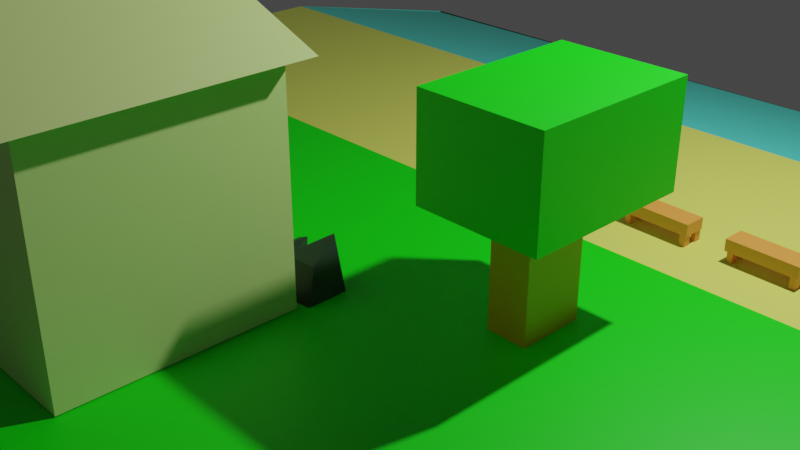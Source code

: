 # Source: Beach.blend  (saved by Blender 3.6.11; exported with 4.5.12 LTS)
import bpy
from mathutils import Matrix  # noqa: F401  (used for matrix-valued properties, if any)

bpy.ops.wm.read_factory_settings(use_empty=True)
scene = bpy.context.scene
scene.name = 'Scene'

# ---- collections
col_collection = bpy.data.collections.new('Collection'); scene.collection.children.link(col_collection)

# ---- materials (node trees are filled in below, after node groups)
mat_material_001 = bpy.data.materials.new('Material.001')
mat_material_001.use_transparent_shadow = False
mat_material_007 = bpy.data.materials.new('Material.007')
mat_material_007.use_transparent_shadow = False
mat_pasto = bpy.data.materials.new('Pasto')
mat_pasto.use_transparent_shadow = False
mat_material_004 = bpy.data.materials.new('Material.004')
mat_material_004.use_transparent_shadow = False
mat_material_005 = bpy.data.materials.new('Material.005')
mat_material_005.use_transparent_shadow = False
mat_material_006 = bpy.data.materials.new('Material.006')
mat_material_006.use_transparent_shadow = False
mat_material_009 = bpy.data.materials.new('Material.009')
mat_material_009.use_transparent_shadow = False
mat_material_023 = bpy.data.materials.new('Material.023')
mat_material_023.use_transparent_shadow = False
mat_material_024 = bpy.data.materials.new('Material.024')
mat_material_024.use_transparent_shadow = False
mat_material_025 = bpy.data.materials.new('Material.025')
mat_material_025.use_transparent_shadow = False
mat_material_026 = bpy.data.materials.new('Material.026')
mat_material_026.use_transparent_shadow = False
mat_material_027 = bpy.data.materials.new('Material.027')
mat_material_027.use_transparent_shadow = False
mat_material_028 = bpy.data.materials.new('Material.028')
mat_material_028.use_transparent_shadow = False
mat_material_029 = bpy.data.materials.new('Material.029')
mat_material_029.use_transparent_shadow = False
mat_material_030 = bpy.data.materials.new('Material.030')
mat_material_030.use_transparent_shadow = False
mat_material = bpy.data.materials.new('Material')
mat_material.use_transparent_shadow = False
mat_material_003 = bpy.data.materials.new('Material.003')
mat_material_003.use_transparent_shadow = False
mat_material_060 = bpy.data.materials.new('Material.060')
mat_material_060.use_transparent_shadow = False
mat_material_061 = bpy.data.materials.new('Material.061')
mat_material_061.use_transparent_shadow = False
mat_material_062 = bpy.data.materials.new('Material.062')
mat_material_062.use_transparent_shadow = False
mat_material_063 = bpy.data.materials.new('Material.063')
mat_material_063.use_transparent_shadow = False

# ---- material node trees
mat_material_001.use_nodes = True; mat_material_001.node_tree.nodes.clear()
_N = mat_material_001.node_tree.nodes; _L = mat_material_001.node_tree.links
n0 = _N.new('ShaderNodeBsdfPrincipled'); n0.name = 'Principled BSDF'; n0.location = (10, 300)
n0.distribution = 'GGX'
n0.subsurface_method = 'RANDOM_WALK_SKIN'
n0.inputs[0].default_value = (0.0004767, 0.8, 0.0, 1.0)
n0.inputs[3].default_value = 1.45
n0.inputs[27].default_value = (0.0, 0.0, 0.0, 1.0)
n0.inputs[28].default_value = 1.0
n1 = _N.new('ShaderNodeOutputMaterial'); n1.name = 'Material Output'; n1.location = (300, 300)
_L.new(n0.outputs[0], n1.inputs[0])
n1.is_active_output = True
mat_material_007.use_nodes = True; mat_material_007.node_tree.nodes.clear()
_N = mat_material_007.node_tree.nodes; _L = mat_material_007.node_tree.links
n0 = _N.new('ShaderNodeBsdfPrincipled'); n0.name = 'Principled BSDF'; n0.location = (10, 300)
n0.distribution = 'GGX'
n0.subsurface_method = 'RANDOM_WALK_SKIN'
n0.inputs[0].default_value = (0.8, 0.4019, 0.0, 1.0)
n0.inputs[3].default_value = 1.45
n0.inputs[27].default_value = (0.0, 0.0, 0.0, 1.0)
n0.inputs[28].default_value = 1.0
n1 = _N.new('ShaderNodeOutputMaterial'); n1.name = 'Material Output'; n1.location = (300, 300)
_L.new(n0.outputs[0], n1.inputs[0])
n1.is_active_output = True
mat_pasto.use_nodes = True; mat_pasto.node_tree.nodes.clear()
_N = mat_pasto.node_tree.nodes; _L = mat_pasto.node_tree.links
n0 = _N.new('ShaderNodeBsdfPrincipled'); n0.name = 'Principled BSDF'; n0.location = (10, 300)
n0.distribution = 'GGX'
n0.subsurface_method = 'RANDOM_WALK_SKIN'
n0.inputs[0].default_value = (1.0, 0.9261, 0.8697, 1.0)
n0.inputs[3].default_value = 1.45
n0.inputs[27].default_value = (0.0, 0.0, 0.0, 1.0)
n0.inputs[28].default_value = 1.0
n1 = _N.new('ShaderNodeOutputMaterial'); n1.name = 'Material Output'; n1.location = (300, 300)
_L.new(n0.outputs[0], n1.inputs[0])
n1.is_active_output = True
mat_material_004.use_nodes = True; mat_material_004.node_tree.nodes.clear()
_N = mat_material_004.node_tree.nodes; _L = mat_material_004.node_tree.links
n0 = _N.new('ShaderNodeBsdfPrincipled'); n0.name = 'Principled BSDF'; n0.location = (10, 300)
n0.distribution = 'GGX'
n0.subsurface_method = 'RANDOM_WALK_SKIN'
n0.inputs[0].default_value = (0.7235, 0.8, 0.1316, 1.0)
n0.inputs[3].default_value = 1.45
n0.inputs[27].default_value = (0.0, 0.0, 0.0, 1.0)
n0.inputs[28].default_value = 1.0
n1 = _N.new('ShaderNodeOutputMaterial'); n1.name = 'Material Output'; n1.location = (300, 300)
_L.new(n0.outputs[0], n1.inputs[0])
n1.is_active_output = True
mat_material_005.use_nodes = True; mat_material_005.node_tree.nodes.clear()
_N = mat_material_005.node_tree.nodes; _L = mat_material_005.node_tree.links
n0 = _N.new('ShaderNodeBsdfPrincipled'); n0.name = 'Principled BSDF'; n0.location = (10, 300)
n0.distribution = 'GGX'
n0.subsurface_method = 'RANDOM_WALK_SKIN'
n0.inputs[0].default_value = (0.09796, 0.8, 0.6683, 1.0)
n0.inputs[3].default_value = 1.45
n0.inputs[27].default_value = (0.0, 0.0, 0.0, 1.0)
n0.inputs[28].default_value = 1.0
n1 = _N.new('ShaderNodeOutputMaterial'); n1.name = 'Material Output'; n1.location = (300, 300)
_L.new(n0.outputs[0], n1.inputs[0])
n1.is_active_output = True
mat_material_006.use_nodes = True; mat_material_006.node_tree.nodes.clear()
_N = mat_material_006.node_tree.nodes; _L = mat_material_006.node_tree.links
n0 = _N.new('ShaderNodeBsdfPrincipled'); n0.name = 'Principled BSDF'; n0.location = (10, 300)
n0.distribution = 'GGX'
n0.subsurface_method = 'RANDOM_WALK_SKIN'
n0.inputs[0].default_value = (0.0, 0.0, 0.0, 1.0)
n0.inputs[3].default_value = 1.45
n0.inputs[27].default_value = (0.0, 0.0, 0.0, 1.0)
n0.inputs[28].default_value = 1.0
n1 = _N.new('ShaderNodeOutputMaterial'); n1.name = 'Material Output'; n1.location = (300, 300)
_L.new(n0.outputs[0], n1.inputs[0])
n1.is_active_output = True
mat_material_009.use_nodes = True; mat_material_009.node_tree.nodes.clear()
_N = mat_material_009.node_tree.nodes; _L = mat_material_009.node_tree.links
n0 = _N.new('ShaderNodeBsdfPrincipled'); n0.name = 'Principled BSDF'; n0.location = (10, 300)
n0.distribution = 'GGX'
n0.subsurface_method = 'RANDOM_WALK_SKIN'
n0.inputs[0].default_value = (0.0, 0.0, 0.0, 1.0)
n0.inputs[3].default_value = 1.45
n0.inputs[27].default_value = (0.0, 0.0, 0.0, 1.0)
n0.inputs[28].default_value = 1.0
n1 = _N.new('ShaderNodeOutputMaterial'); n1.name = 'Material Output'; n1.location = (300, 300)
_L.new(n0.outputs[0], n1.inputs[0])
n1.is_active_output = True
mat_material_023.use_nodes = True; mat_material_023.node_tree.nodes.clear()
_N = mat_material_023.node_tree.nodes; _L = mat_material_023.node_tree.links
n0 = _N.new('ShaderNodeBsdfPrincipled'); n0.name = 'Principled BSDF'; n0.location = (10, 300)
n0.distribution = 'GGX'
n0.subsurface_method = 'RANDOM_WALK_SKIN'
n0.inputs[0].default_value = (0.0, 0.0, 0.0, 1.0)
n0.inputs[3].default_value = 1.45
n0.inputs[27].default_value = (0.0, 0.0, 0.0, 1.0)
n0.inputs[28].default_value = 1.0
n1 = _N.new('ShaderNodeOutputMaterial'); n1.name = 'Material Output'; n1.location = (300, 300)
_L.new(n0.outputs[0], n1.inputs[0])
n1.is_active_output = True
mat_material_024.use_nodes = True; mat_material_024.node_tree.nodes.clear()
_N = mat_material_024.node_tree.nodes; _L = mat_material_024.node_tree.links
n0 = _N.new('ShaderNodeBsdfPrincipled'); n0.name = 'Principled BSDF'; n0.location = (10, 300)
n0.distribution = 'GGX'
n0.subsurface_method = 'RANDOM_WALK_SKIN'
n0.inputs[0].default_value = (0.0, 0.0, 0.0, 1.0)
n0.inputs[3].default_value = 1.45
n0.inputs[27].default_value = (0.0, 0.0, 0.0, 1.0)
n0.inputs[28].default_value = 1.0
n1 = _N.new('ShaderNodeOutputMaterial'); n1.name = 'Material Output'; n1.location = (300, 300)
_L.new(n0.outputs[0], n1.inputs[0])
n1.is_active_output = True
mat_material_025.use_nodes = True; mat_material_025.node_tree.nodes.clear()
_N = mat_material_025.node_tree.nodes; _L = mat_material_025.node_tree.links
n0 = _N.new('ShaderNodeBsdfPrincipled'); n0.name = 'Principled BSDF'; n0.location = (10, 300)
n0.distribution = 'GGX'
n0.subsurface_method = 'RANDOM_WALK_SKIN'
n0.inputs[0].default_value = (0.0, 0.0, 0.0, 1.0)
n0.inputs[3].default_value = 1.45
n0.inputs[27].default_value = (0.0, 0.0, 0.0, 1.0)
n0.inputs[28].default_value = 1.0
n1 = _N.new('ShaderNodeOutputMaterial'); n1.name = 'Material Output'; n1.location = (300, 300)
_L.new(n0.outputs[0], n1.inputs[0])
n1.is_active_output = True
mat_material_026.use_nodes = True; mat_material_026.node_tree.nodes.clear()
_N = mat_material_026.node_tree.nodes; _L = mat_material_026.node_tree.links
n0 = _N.new('ShaderNodeBsdfPrincipled'); n0.name = 'Principled BSDF'; n0.location = (10, 300)
n0.distribution = 'GGX'
n0.subsurface_method = 'RANDOM_WALK_SKIN'
n0.inputs[0].default_value = (0.0, 0.0, 0.0, 1.0)
n0.inputs[3].default_value = 1.45
n0.inputs[27].default_value = (0.0, 0.0, 0.0, 1.0)
n0.inputs[28].default_value = 1.0
n1 = _N.new('ShaderNodeOutputMaterial'); n1.name = 'Material Output'; n1.location = (300, 300)
_L.new(n0.outputs[0], n1.inputs[0])
n1.is_active_output = True
mat_material_027.use_nodes = True; mat_material_027.node_tree.nodes.clear()
_N = mat_material_027.node_tree.nodes; _L = mat_material_027.node_tree.links
n0 = _N.new('ShaderNodeBsdfPrincipled'); n0.name = 'Principled BSDF'; n0.location = (10, 300)
n0.distribution = 'GGX'
n0.subsurface_method = 'RANDOM_WALK_SKIN'
n0.inputs[0].default_value = (0.0, 0.0, 0.0, 1.0)
n0.inputs[3].default_value = 1.45
n0.inputs[27].default_value = (0.0, 0.0, 0.0, 1.0)
n0.inputs[28].default_value = 1.0
n1 = _N.new('ShaderNodeOutputMaterial'); n1.name = 'Material Output'; n1.location = (300, 300)
_L.new(n0.outputs[0], n1.inputs[0])
n1.is_active_output = True
mat_material_028.use_nodes = True; mat_material_028.node_tree.nodes.clear()
_N = mat_material_028.node_tree.nodes; _L = mat_material_028.node_tree.links
n0 = _N.new('ShaderNodeBsdfPrincipled'); n0.name = 'Principled BSDF'; n0.location = (10, 300)
n0.distribution = 'GGX'
n0.subsurface_method = 'RANDOM_WALK_SKIN'
n0.inputs[0].default_value = (0.0, 0.0, 0.0, 1.0)
n0.inputs[3].default_value = 1.45
n0.inputs[27].default_value = (0.0, 0.0, 0.0, 1.0)
n0.inputs[28].default_value = 1.0
n1 = _N.new('ShaderNodeOutputMaterial'); n1.name = 'Material Output'; n1.location = (300, 300)
_L.new(n0.outputs[0], n1.inputs[0])
n1.is_active_output = True
mat_material_029.use_nodes = True; mat_material_029.node_tree.nodes.clear()
_N = mat_material_029.node_tree.nodes; _L = mat_material_029.node_tree.links
n0 = _N.new('ShaderNodeBsdfPrincipled'); n0.name = 'Principled BSDF'; n0.location = (10, 300)
n0.distribution = 'GGX'
n0.subsurface_method = 'RANDOM_WALK_SKIN'
n0.inputs[0].default_value = (0.0, 0.0, 0.0, 1.0)
n0.inputs[3].default_value = 1.45
n0.inputs[27].default_value = (0.0, 0.0, 0.0, 1.0)
n0.inputs[28].default_value = 1.0
n1 = _N.new('ShaderNodeOutputMaterial'); n1.name = 'Material Output'; n1.location = (300, 300)
_L.new(n0.outputs[0], n1.inputs[0])
n1.is_active_output = True
mat_material_030.use_nodes = True; mat_material_030.node_tree.nodes.clear()
_N = mat_material_030.node_tree.nodes; _L = mat_material_030.node_tree.links
n0 = _N.new('ShaderNodeBsdfPrincipled'); n0.name = 'Principled BSDF'; n0.location = (10, 300)
n0.distribution = 'GGX'
n0.subsurface_method = 'RANDOM_WALK_SKIN'
n0.inputs[0].default_value = (0.0, 0.0, 0.0, 1.0)
n0.inputs[3].default_value = 1.45
n0.inputs[27].default_value = (0.0, 0.0, 0.0, 1.0)
n0.inputs[28].default_value = 1.0
n1 = _N.new('ShaderNodeOutputMaterial'); n1.name = 'Material Output'; n1.location = (300, 300)
_L.new(n0.outputs[0], n1.inputs[0])
n1.is_active_output = True
mat_material.use_nodes = True; mat_material.node_tree.nodes.clear()
_N = mat_material.node_tree.nodes; _L = mat_material.node_tree.links
n0 = _N.new('ShaderNodeBsdfPrincipled'); n0.name = 'Principled BSDF'; n0.location = (10, 300)
n0.distribution = 'GGX'
n0.subsurface_method = 'RANDOM_WALK_SKIN'
n0.inputs[0].default_value = (0.8, 0.3052, 0.05571, 1.0)
n0.inputs[3].default_value = 1.45
n0.inputs[27].default_value = (0.0, 0.0, 0.0, 1.0)
n0.inputs[28].default_value = 1.0
n1 = _N.new('ShaderNodeOutputMaterial'); n1.name = 'Material Output'; n1.location = (300, 300)
_L.new(n0.outputs[0], n1.inputs[0])
n1.is_active_output = True
mat_material_003.use_nodes = True; mat_material_003.node_tree.nodes.clear()
_N = mat_material_003.node_tree.nodes; _L = mat_material_003.node_tree.links
n0 = _N.new('ShaderNodeBsdfPrincipled'); n0.name = 'Principled BSDF'; n0.location = (10, 300)
n0.distribution = 'GGX'
n0.subsurface_method = 'RANDOM_WALK_SKIN'
n0.inputs[0].default_value = (0.8, 0.3052, 0.05571, 1.0)
n0.inputs[3].default_value = 1.45
n0.inputs[27].default_value = (0.0, 0.0, 0.0, 1.0)
n0.inputs[28].default_value = 1.0
n1 = _N.new('ShaderNodeOutputMaterial'); n1.name = 'Material Output'; n1.location = (300, 300)
_L.new(n0.outputs[0], n1.inputs[0])
n1.is_active_output = True
mat_material_060.use_nodes = True; mat_material_060.node_tree.nodes.clear()
_N = mat_material_060.node_tree.nodes; _L = mat_material_060.node_tree.links
n0 = _N.new('ShaderNodeBsdfPrincipled'); n0.name = 'Principled BSDF'; n0.location = (10, 300)
n0.distribution = 'GGX'
n0.subsurface_method = 'RANDOM_WALK_SKIN'
n0.inputs[0].default_value = (0.8, 0.3052, 0.05571, 1.0)
n0.inputs[3].default_value = 1.45
n0.inputs[27].default_value = (0.0, 0.0, 0.0, 1.0)
n0.inputs[28].default_value = 1.0
n1 = _N.new('ShaderNodeOutputMaterial'); n1.name = 'Material Output'; n1.location = (300, 300)
_L.new(n0.outputs[0], n1.inputs[0])
n1.is_active_output = True
mat_material_061.use_nodes = True; mat_material_061.node_tree.nodes.clear()
_N = mat_material_061.node_tree.nodes; _L = mat_material_061.node_tree.links
n0 = _N.new('ShaderNodeBsdfPrincipled'); n0.name = 'Principled BSDF'; n0.location = (10, 300)
n0.distribution = 'GGX'
n0.subsurface_method = 'RANDOM_WALK_SKIN'
n0.inputs[0].default_value = (0.5812, 0.8, 0.264, 1.0)
n0.inputs[3].default_value = 1.45
n0.inputs[27].default_value = (0.0, 0.0, 0.0, 1.0)
n0.inputs[28].default_value = 1.0
n1 = _N.new('ShaderNodeOutputMaterial'); n1.name = 'Material Output'; n1.location = (300, 300)
_L.new(n0.outputs[0], n1.inputs[0])
n1.is_active_output = True
mat_material_062.use_nodes = True; mat_material_062.node_tree.nodes.clear()
_N = mat_material_062.node_tree.nodes; _L = mat_material_062.node_tree.links
n0 = _N.new('ShaderNodeBsdfPrincipled'); n0.name = 'Principled BSDF'; n0.location = (10, 300)
n0.distribution = 'GGX'
n0.subsurface_method = 'RANDOM_WALK_SKIN'
n0.inputs[0].default_value = (0.3102, 0.8, 0.542, 1.0)
n0.inputs[3].default_value = 1.45
n0.inputs[27].default_value = (0.0, 0.0, 0.0, 1.0)
n0.inputs[28].default_value = 1.0
n1 = _N.new('ShaderNodeOutputMaterial'); n1.name = 'Material Output'; n1.location = (300, 300)
_L.new(n0.outputs[0], n1.inputs[0])
n1.is_active_output = True
mat_material_063.use_nodes = True; mat_material_063.node_tree.nodes.clear()
_N = mat_material_063.node_tree.nodes; _L = mat_material_063.node_tree.links
n0 = _N.new('ShaderNodeBsdfPrincipled'); n0.name = 'Principled BSDF'; n0.location = (10, 300)
n0.distribution = 'GGX'
n0.subsurface_method = 'RANDOM_WALK_SKIN'
n0.inputs[0].default_value = (0.02699, 0.05219, 0.03311, 1.0)
n0.inputs[3].default_value = 1.45
n0.inputs[27].default_value = (0.0, 0.0, 0.0, 1.0)
n0.inputs[28].default_value = 1.0
n1 = _N.new('ShaderNodeOutputMaterial'); n1.name = 'Material Output'; n1.location = (300, 300)
_L.new(n0.outputs[0], n1.inputs[0])
n1.is_active_output = True

# ---- world
world_world = bpy.data.worlds.new('World'); scene.world = world_world
world_world.use_nodes = True; world_world.node_tree.nodes.clear()
_N = world_world.node_tree.nodes; _L = world_world.node_tree.links
n0 = _N.new('ShaderNodeOutputWorld'); n0.name = 'World Output'; n0.location = (300, 300)
n1 = _N.new('ShaderNodeBackground'); n1.name = 'Background'; n1.location = (10, 300)
n1.inputs[0].default_value = (0.05088, 0.05088, 0.05088, 1.0)
_L.new(n1.outputs[0], n0.inputs[0])
n0.is_active_output = True
world_world.color = (0.05088, 0.05088, 0.05088)
world_world.use_sun_shadow = False
world_world.sun_shadow_jitter_overblur = 0.0

# ---- cameras
cam_camera = bpy.data.cameras.new('Camera')
cam_camera.clip_end = 100.0
cam_camera.ortho_scale = 7.314

# ---- lights
light_light = bpy.data.lights.new('Light', 'POINT')
light_light.transmission_factor = 0.0
light_light.energy = 1000.0
light_light.shadow_soft_size = 0.1
light_light.shadow_maximum_resolution = 0.006
light_light.use_absolute_resolution = True

# ---- meshes
me_cube_002 = bpy.data.meshes.new('Cube.002')
me_cube_002.from_pydata([(-1.0, -1.0, 1.0), (1.0, -1.0, 1.0), (-1.0, -1.0, 0.0), (1.0, -1.0, 0.0), (-1.0, 0.0, 1.0), (1.0, 0.0, 1.0), (1.0, 0.0, 0.0), (-1.0, 0.0, 0.0), (0.5281, -0.2883, 1.0), (0.5281, -0.2883, 2.692), (0.5281, -0.1866, 1.0), (0.5281, -0.1866, 2.692), (0.5982, -0.2883, 1.0), (0.5982, -0.2883, 2.692), (0.5982, -0.1866, 1.0), (0.5982, -0.1866, 2.692), (0.4569, -0.3558, 2.619), (0.4569, -0.3558, 4.028), (0.4569, -0.09521, 2.619), (0.4569, -0.09521, 4.028), (0.6707, -0.3558, 2.619), (0.6707, -0.3558, 4.028), (0.6707, -0.09521, 2.619), (0.6707, -0.09521, 4.028)], [], [(6, 5, 1, 3), (3, 1, 0, 2), (5, 4, 0, 1), (2, 0, 4, 7), (8, 9, 11, 10), (10, 11, 15, 14), (10, 14, 12, 8), (15, 11, 9, 13), (16, 17, 19, 18), (18, 19, 23, 22), (18, 22, 20, 16), (23, 19, 17, 21)])
me_cube_002.polygons.foreach_set('material_index', [0, 0, 0, 0, 1, 1, 0, 0, 0, 0, 0, 0])
_uv = me_cube_002.uv_layers.new(name='UVMap')
_uv.uv.foreach_set('vector', [0.5, 0.625, 0.625, 0.625, 0.625, 0.75, 0.5, 0.75, 0.5, 0.75, 0.625, 0.75, 0.625, 1.0, 0.5, 1.0, 0.625, 0.625, 0.875, 0.625, 0.875, 0.75, 0.625, 0.75, 0.5, 0.0, 0.625, 0.0, 0.625, 0.125, 0.5, 0.125, 0.375, 0.0, 0.625, 0.0, 0.625, 0.25, 0.375, 0.25, 0.375, 0.25, 0.625, 0.25, 0.625, 0.5, 0.375, 0.5, 0.125, 0.5, 0.375, 0.5, 0.375, 0.75, 0.125, 0.75, 0.625, 0.5, 0.875, 0.5, 0.875, 0.75, 0.625, 0.75, 0.375, 0.0, 0.625, 0.0, 0.625, 0.25, 0.375, 0.25, 0.375, 0.25, 0.625, 0.25, 0.625, 0.5, 0.375, 0.5, 0.125, 0.5, 0.375, 0.5, 0.375, 0.75, 0.125, 0.75, 0.625, 0.5, 0.875, 0.5, 0.875, 0.75, 0.625, 0.75])
me_cube_002.materials.append(mat_material_001)
me_cube_002.materials.append(mat_material_007)
me_cube_002.update()
me_cube_003 = bpy.data.meshes.new('Cube.003')
me_cube_003.from_pydata([(-1.0, 0.0, 1.0), (1.0, 0.0, 1.0), (1.0, 0.0, 0.0), (-1.0, 0.0, 0.0), (-1.0, 0.5, 1.0), (-1.0, 0.5, 0.0), (1.0, 0.5, 1.0), (1.0, 0.5, 0.0)], [], [(6, 4, 0, 1), (7, 6, 1, 2), (3, 0, 4, 5)])
me_cube_003.polygons.foreach_set('material_index', [1, 1, 1])
_uv = me_cube_003.uv_layers.new(name='UVMap')
_uv.uv.foreach_set('vector', [0.625, 0.5625, 0.875, 0.5625, 0.875, 0.625, 0.625, 0.625, 0.5, 0.5625, 0.625, 0.5625, 0.625, 0.625, 0.5, 0.625, 0.5, 0.125, 0.625, 0.125, 0.625, 0.1875, 0.5, 0.1875])
me_cube_003.materials.append(mat_pasto)
me_cube_003.materials.append(mat_material_004)
me_cube_003.materials.append(mat_material_005)
me_cube_003.update()
me_cube_004 = bpy.data.meshes.new('Cube.004')
me_cube_004.from_pydata([(-0.9979, 0.9964, -0.01484), (1.002, 1.002, 0.004333), (-1.0, 1.0, 0.0), (1.0, 1.0, 0.0), (-1.0, 0.5, 1.0), (-1.0, 0.5, 0.0), (1.0, 0.5, 1.0), (1.0, 0.5, 0.0)], [], [(5, 4, 0, 2), (3, 1, 6, 7), (1, 0, 4, 6)])
_uv = me_cube_004.uv_layers.new(name='UVMap')
_uv.uv.foreach_set('vector', [0.5, 0.1875, 0.625, 0.1875, 0.625, 0.25, 0.5, 0.25, 0.5, 0.5, 0.625, 0.5, 0.625, 0.5625, 0.5, 0.5625, 0.625, 0.5, 0.875, 0.5, 0.875, 0.5625, 0.625, 0.5625])
me_cube_004.materials.append(mat_material_005)
me_cube_004.update()
me_cube_005 = bpy.data.meshes.new('Cube.005')
me_cube_005.from_pydata([(-1.0, -1.0, -1.0), (-1.0, 1.0, -1.0), (1.002, -1.0, -1.056), (0.9978, 1.0, -0.9442), (-1.0, -1.0, 0.0), (-1.0, 1.0, 0.0), (1.0, 1.0, 0.0), (1.0, -1.0, 0.0), (-1.0, 0.0, -1.0), (1.0, 0.0, -1.0), (1.0, 0.0, 0.0), (-1.0, 0.0, 0.0), (0.9989, 0.5, -0.9721), (-1.0, 0.5, 0.0), (-1.0, 0.5, -1.0), (1.0, 0.5, 0.0)], [], [(8, 9, 2, 0), (2, 7, 4, 0), (9, 10, 7, 2), (1, 5, 6, 3), (14, 13, 5, 1), (0, 4, 11, 8), (12, 15, 10, 9), (14, 12, 9, 8), (1, 3, 12, 14), (3, 6, 15, 12), (8, 11, 13, 14)])
_uv = me_cube_005.uv_layers.new(name='UVMap')
_uv.uv.foreach_set('vector', [0.125, 0.625, 0.375, 0.625, 0.375, 0.75, 0.125, 0.75, 0.375, 0.75, 0.5, 0.75, 0.5, 1.0, 0.375, 1.0, 0.375, 0.625, 0.5, 0.625, 0.5, 0.75, 0.375, 0.75, 0.375, 0.25, 0.5, 0.25, 0.5, 0.5, 0.375, 0.5, 0.375, 0.1875, 0.5, 0.1875, 0.5, 0.25, 0.375, 0.25, 0.375, 0.0, 0.5, 0.0, 0.5, 0.125, 0.375, 0.125, 0.375, 0.5625, 0.5, 0.5625, 0.5, 0.625, 0.375, 0.625, 0.125, 0.5625, 0.375, 0.5625, 0.375, 0.625, 0.125, 0.625, 0.125, 0.5, 0.375, 0.5, 0.375, 0.5625, 0.125, 0.5625, 0.375, 0.5, 0.5, 0.5, 0.5, 0.5625, 0.375, 0.5625, 0.375, 0.125, 0.5, 0.125, 0.5, 0.1875, 0.375, 0.1875])
me_cube_005.materials.append(mat_material_006)
me_cube_005.update()
me_cube_006 = bpy.data.meshes.new('Cube.006')
me_cube_006.from_pydata([(0.5281, -0.2883, 1.0), (0.5281, -0.2883, 2.692), (0.5982, -0.2883, 1.0), (0.5982, -0.2883, 2.692), (0.5982, -0.1866, 1.0), (0.5982, -0.1866, 2.692), (0.4569, -0.3558, 2.619), (0.4569, -0.3558, 4.028), (0.6707, -0.3558, 2.619), (0.6707, -0.3558, 4.028), (0.6707, -0.09521, 2.619), (0.6707, -0.09521, 4.028)], [], [(4, 5, 3, 2), (2, 3, 1, 0), (10, 11, 9, 8), (8, 9, 7, 6)])
me_cube_006.polygons.foreach_set('material_index', [1, 1, 0, 0])
_uv = me_cube_006.uv_layers.new(name='UVMap')
_uv.uv.foreach_set('vector', [0.375, 0.5, 0.625, 0.5, 0.625, 0.75, 0.375, 0.75, 0.375, 0.75, 0.625, 0.75, 0.625, 1.0, 0.375, 1.0, 0.375, 0.5, 0.625, 0.5, 0.625, 0.75, 0.375, 0.75, 0.375, 0.75, 0.625, 0.75, 0.625, 1.0, 0.375, 1.0])
me_cube_006.materials.append(mat_material_001)
me_cube_006.materials.append(mat_material_007)
me_cube_006.update()
me_cube_007 = bpy.data.meshes.new('Cube.007')
me_cube_007.from_pydata([(-1.0, 0.3879, -1.0), (-1.0, 0.3879, 1.0), (-1.0, 1.0, -1.0), (-1.0, 1.0, 1.0), (-0.3692, 0.3879, -1.0), (-0.3692, 0.3879, 1.0), (-0.3692, 1.0, -1.0), (-0.3692, 1.0, 1.0)], [], [(0, 1, 3, 2), (2, 3, 7, 6), (6, 7, 5, 4), (4, 5, 1, 0), (2, 6, 4, 0), (7, 3, 1, 5)])
_uv = me_cube_007.uv_layers.new(name='UVMap')
_uv.uv.foreach_set('vector', [0.375, 0.0, 0.625, 0.0, 0.625, 0.25, 0.375, 0.25, 0.375, 0.25, 0.625, 0.25, 0.625, 0.5, 0.375, 0.5, 0.375, 0.5, 0.625, 0.5, 0.625, 0.75, 0.375, 0.75, 0.375, 0.75, 0.625, 0.75, 0.625, 1.0, 0.375, 1.0, 0.125, 0.5, 0.375, 0.5, 0.375, 0.75, 0.125, 0.75, 0.625, 0.5, 0.875, 0.5, 0.875, 0.75, 0.625, 0.75])
me_cube_007.materials.append(mat_material_007)
me_cube_007.update()
me_cone = bpy.data.meshes.new('Cone')
me_cone.from_pydata([(0.0, 1.0, -1.0), (0.1951, 0.9808, -1.0), (0.3827, 0.9239, -1.0), (0.5556, 0.8315, -1.0), (0.7071, 0.7071, -1.0), (0.8315, 0.5556, -1.0), (0.9239, 0.3827, -1.0), (0.9808, 0.1951, -1.0), (1.0, 0.0, -1.0), (0.9808, -0.1951, -1.0), (0.9239, -0.3827, -1.0), (0.8315, -0.5556, -1.0), (0.7071, -0.7071, -1.0), (0.5556, -0.8315, -1.0), (0.3827, -0.9239, -1.0), (0.1951, -0.9808, -1.0), (0.0, -1.0, -1.0), (-0.1951, -0.9808, -1.0), (-0.3827, -0.9239, -1.0), (-0.5556, -0.8315, -1.0), (-0.7071, -0.7071, -1.0), (-0.8315, -0.5556, -1.0), (-0.9239, -0.3827, -1.0), (-0.9808, -0.1951, -1.0), (-1.0, 0.0, -1.0), (-0.9808, 0.1951, -1.0), (-0.9239, 0.3827, -1.0), (-0.8315, 0.5556, -1.0), (-0.7071, 0.7071, -1.0), (-0.5556, 0.8315, -1.0), (-0.3827, 0.9239, -1.0), (-0.1951, 0.9808, -1.0), (0.0, 0.0, 1.0)], [], [(0, 32, 1), (1, 32, 2), (2, 32, 3), (3, 32, 4), (4, 32, 5), (5, 32, 6), (6, 32, 7), (7, 32, 8), (8, 32, 9), (9, 32, 10), (10, 32, 11), (11, 32, 12), (12, 32, 13), (13, 32, 14), (14, 32, 15), (15, 32, 16), (16, 32, 17), (17, 32, 18), (18, 32, 19), (19, 32, 20), (20, 32, 21), (21, 32, 22), (22, 32, 23), (23, 32, 24), (24, 32, 25), (25, 32, 26), (26, 32, 27), (27, 32, 28), (28, 32, 29), (29, 32, 30), (0, 1, 2, 3, 4, 5, 6, 7, 8, 9, 10, 11, 12, 13, 14, 15, 16, 17, 18, 19, 20, 21, 22, 23, 24, 25, 26, 27, 28, 29, 30, 31), (30, 32, 31), (31, 32, 0)])
_uv = me_cone.uv_layers.new(name='UVMap')
_uv.uv.foreach_set('vector', [0.25, 0.49, 0.25, 0.25, 0.2968, 0.4854, 0.2968, 0.4854, 0.25, 0.25, 0.3418, 0.4717, 0.3418, 0.4717, 0.25, 0.25, 0.3833, 0.4496, 0.3833, 0.4496, 0.25, 0.25, 0.4197, 0.4197, 0.4197, 0.4197, 0.25, 0.25, 0.4496, 0.3833, 0.4496, 0.3833, 0.25, 0.25, 0.4717, 0.3418, 0.4717, 0.3418, 0.25, 0.25, 0.4854, 0.2968, 0.4854, 0.2968, 0.25, 0.25, 0.49, 0.25, 0.49, 0.25, 0.25, 0.25, 0.4854, 0.2032, 0.4854, 0.2032, 0.25, 0.25, 0.4717, 0.1582, 0.4717, 0.1582, 0.25, 0.25, 0.4496, 0.1167, 0.4496, 0.1167, 0.25, 0.25, 0.4197, 0.08029, 0.4197, 0.08029, 0.25, 0.25, 0.3833, 0.05045, 0.3833, 0.05045, 0.25, 0.25, 0.3418, 0.02827, 0.3418, 0.02827, 0.25, 0.25, 0.2968, 0.01461, 0.2968, 0.01461, 0.25, 0.25, 0.25, 0.01, 0.25, 0.01, 0.25, 0.25, 0.2032, 0.01461, 0.2032, 0.01461, 0.25, 0.25, 0.1582, 0.02827, 0.1582, 0.02827, 0.25, 0.25, 0.1167, 0.05045, 0.1167, 0.05045, 0.25, 0.25, 0.08029, 0.08029, 0.08029, 0.08029, 0.25, 0.25, 0.05045, 0.1167, 0.05045, 0.1167, 0.25, 0.25, 0.02827, 0.1582, 0.02827, 0.1582, 0.25, 0.25, 0.01461, 0.2032, 0.01461, 0.2032, 0.25, 0.25, 0.01, 0.25, 0.01, 0.25, 0.25, 0.25, 0.01461, 0.2968, 0.01461, 0.2968, 0.25, 0.25, 0.02827, 0.3418, 0.02827, 0.3418, 0.25, 0.25, 0.05045, 0.3833, 0.05045, 0.3833, 0.25, 0.25, 0.08029, 0.4197, 0.08029, 0.4197, 0.25, 0.25, 0.1167, 0.4496, 0.1167, 0.4496, 0.25, 0.25, 0.1582, 0.4717, 0.75, 0.49, 0.7968, 0.4854, 0.8418, 0.4717, 0.8833, 0.4496, 0.9197, 0.4197, 0.9496, 0.3833, 0.9717, 0.3418, 0.9854, 0.2968, 0.99, 0.25, 0.9854, 0.2032, 0.9717, 0.1582, 0.9496, 0.1167, 0.9197, 0.08029, 0.8833, 0.05045, 0.8418, 0.02827, 0.7968, 0.01461, 0.75, 0.01, 0.7032, 0.01461, 0.6582, 0.02827, 0.6167, 0.05045, 0.5803, 0.08029, 0.5504, 0.1167, 0.5283, 0.1582, 0.5146, 0.2032, 0.51, 0.25, 0.5146, 0.2968, 0.5283, 0.3418, 0.5504, 0.3833, 0.5803, 0.4197, 0.6167, 0.4496, 0.6582, 0.4717, 0.7032, 0.4854, 0.1582, 0.4717, 0.25, 0.25, 0.2032, 0.4854, 0.2032, 0.4854, 0.25, 0.25, 0.25, 0.49])
me_cone.materials.append(mat_material_001)
me_cone.update()
me_cube = bpy.data.meshes.new('Cube')
me_cube.from_pydata([(-1.0, -1.0, 0.07086), (-1.0, -1.0, 0.2502), (-1.0, 0.0742, 0.07086), (-1.0, 0.0742, 0.2502), (-0.6429, -1.0, 0.07086), (-0.6429, -1.0, 0.2502), (-0.6429, 0.0742, 0.07086), (-0.6429, 0.0742, 0.2502), (-1.0, -0.01369, 0.2502), (-1.0, -0.01369, 0.4681), (-1.0, 0.05762, 0.2502), (-1.0, 0.05762, 0.4681), (-0.8877, -0.01369, 0.2502), (-0.8877, -0.01369, 0.4681), (-0.8877, 0.05762, 0.2502), (-0.8877, 0.05762, 0.4681), (-0.7643, -0.03237, 0.2502), (-0.7643, -0.03237, 0.4495), (-0.7643, 0.05356, 0.2502), (-0.7643, 0.05356, 0.4495), (-0.6429, -0.03237, 0.2502), (-0.6429, -0.03237, 0.4495), (-0.6429, 0.05356, 0.2502), (-0.6429, 0.05356, 0.4495), (-1.0, -0.9736, 0.2502), (-1.0, -0.9736, 0.4886), (-1.0, -0.8883, 0.2502), (-1.0, -0.8883, 0.4886), (-0.8935, -0.9736, 0.2502), (-0.8935, -0.9736, 0.4886), (-0.8935, -0.8883, 0.2502), (-0.8935, -0.8883, 0.4886), (-0.7806, -0.9675, 0.2502), (-0.7806, -0.9675, 0.4766), (-0.7806, -0.8823, 0.2502), (-0.7806, -0.8823, 0.4766), (-0.6693, -0.9675, 0.2502), (-0.6693, -0.9675, 0.4766), (-0.6693, -0.8823, 0.2502), (-0.6693, -0.8823, 0.4766)], [], [(0, 1, 3, 2), (2, 3, 7, 6), (6, 7, 5, 4), (4, 5, 1, 0), (2, 6, 4, 0), (7, 3, 1, 5), (8, 9, 11, 10), (10, 11, 15, 14), (14, 15, 13, 12), (12, 13, 9, 8), (10, 14, 12, 8), (15, 11, 9, 13), (16, 17, 19, 18), (18, 19, 23, 22), (22, 23, 21, 20), (20, 21, 17, 16), (18, 22, 20, 16), (23, 19, 17, 21), (24, 25, 27, 26), (26, 27, 31, 30), (30, 31, 29, 28), (28, 29, 25, 24), (26, 30, 28, 24), (31, 27, 25, 29), (32, 33, 35, 34), (34, 35, 39, 38), (38, 39, 37, 36), (36, 37, 33, 32), (34, 38, 36, 32), (39, 35, 33, 37)])
_uv = me_cube.uv_layers.new(name='UVMap')
_uv.uv.foreach_set('vector', [0.375, 0.0, 0.625, 0.0, 0.625, 0.25, 0.375, 0.25, 0.375, 0.25, 0.625, 0.25, 0.625, 0.5, 0.375, 0.5, 0.375, 0.5, 0.625, 0.5, 0.625, 0.75, 0.375, 0.75, 0.375, 0.75, 0.625, 0.75, 0.625, 1.0, 0.375, 1.0, 0.125, 0.5, 0.375, 0.5, 0.375, 0.75, 0.125, 0.75, 0.625, 0.5, 0.875, 0.5, 0.875, 0.75, 0.625, 0.75, 0.375, 0.0, 0.625, 0.0, 0.625, 0.25, 0.375, 0.25, 0.375, 0.25, 0.625, 0.25, 0.625, 0.5, 0.375, 0.5, 0.375, 0.5, 0.625, 0.5, 0.625, 0.75, 0.375, 0.75, 0.375, 0.75, 0.625, 0.75, 0.625, 1.0, 0.375, 1.0, 0.125, 0.5, 0.375, 0.5, 0.375, 0.75, 0.125, 0.75, 0.625, 0.5, 0.875, 0.5, 0.875, 0.75, 0.625, 0.75, 0.375, 0.0, 0.625, 0.0, 0.625, 0.25, 0.375, 0.25, 0.375, 0.25, 0.625, 0.25, 0.625, 0.5, 0.375, 0.5, 0.375, 0.5, 0.625, 0.5, 0.625, 0.75, 0.375, 0.75, 0.375, 0.75, 0.625, 0.75, 0.625, 1.0, 0.375, 1.0, 0.125, 0.5, 0.375, 0.5, 0.375, 0.75, 0.125, 0.75, 0.625, 0.5, 0.875, 0.5, 0.875, 0.75, 0.625, 0.75, 0.375, 0.0, 0.625, 0.0, 0.625, 0.25, 0.375, 0.25, 0.375, 0.25, 0.625, 0.25, 0.625, 0.5, 0.375, 0.5, 0.375, 0.5, 0.625, 0.5, 0.625, 0.75, 0.375, 0.75, 0.375, 0.75, 0.625, 0.75, 0.625, 1.0, 0.375, 1.0, 0.125, 0.5, 0.375, 0.5, 0.375, 0.75, 0.125, 0.75, 0.625, 0.5, 0.875, 0.5, 0.875, 0.75, 0.625, 0.75, 0.375, 0.0, 0.625, 0.0, 0.625, 0.25, 0.375, 0.25, 0.375, 0.25, 0.625, 0.25, 0.625, 0.5, 0.375, 0.5, 0.375, 0.5, 0.625, 0.5, 0.625, 0.75, 0.375, 0.75, 0.375, 0.75, 0.625, 0.75, 0.625, 1.0, 0.375, 1.0, 0.125, 0.5, 0.375, 0.5, 0.375, 0.75, 0.125, 0.75, 0.625, 0.5, 0.875, 0.5, 0.875, 0.75, 0.625, 0.75])
me_cube.materials.append(mat_material)
me_cube.update()
me_cube_001 = bpy.data.meshes.new('Cube.001')
me_cube_001.from_pydata([(-1.0, -1.0, 0.07086), (-1.0, -1.0, 0.2502), (-1.0, 0.0742, 0.07086), (-1.0, 0.0742, 0.2502), (-0.6429, -1.0, 0.07086), (-0.6429, -1.0, 0.2502), (-0.6429, 0.0742, 0.07086), (-0.6429, 0.0742, 0.2502), (-1.0, -0.01369, 0.2502), (-1.0, -0.01369, 0.4681), (-1.0, 0.05762, 0.2502), (-1.0, 0.05762, 0.4681), (-0.8877, -0.01369, 0.2502), (-0.8877, -0.01369, 0.4681), (-0.8877, 0.05762, 0.2502), (-0.8877, 0.05762, 0.4681), (-0.7643, -0.03237, 0.2502), (-0.7643, -0.03237, 0.4495), (-0.7643, 0.05356, 0.2502), (-0.7643, 0.05356, 0.4495), (-0.6429, -0.03237, 0.2502), (-0.6429, -0.03237, 0.4495), (-0.6429, 0.05356, 0.2502), (-0.6429, 0.05356, 0.4495), (-1.0, -0.9736, 0.2502), (-1.0, -0.9736, 0.4886), (-1.0, -0.8883, 0.2502), (-1.0, -0.8883, 0.4886), (-0.8935, -0.9736, 0.2502), (-0.8935, -0.9736, 0.4886), (-0.8935, -0.8883, 0.2502), (-0.8935, -0.8883, 0.4886), (-0.7806, -0.9675, 0.2502), (-0.7806, -0.9675, 0.4766), (-0.7806, -0.8823, 0.2502), (-0.7806, -0.8823, 0.4766), (-0.6693, -0.9675, 0.2502), (-0.6693, -0.9675, 0.4766), (-0.6693, -0.8823, 0.2502), (-0.6693, -0.8823, 0.4766)], [], [(0, 1, 3, 2), (2, 3, 7, 6), (6, 7, 5, 4), (4, 5, 1, 0), (2, 6, 4, 0), (7, 3, 1, 5), (8, 9, 11, 10), (10, 11, 15, 14), (14, 15, 13, 12), (12, 13, 9, 8), (10, 14, 12, 8), (15, 11, 9, 13), (16, 17, 19, 18), (18, 19, 23, 22), (22, 23, 21, 20), (20, 21, 17, 16), (18, 22, 20, 16), (23, 19, 17, 21), (24, 25, 27, 26), (26, 27, 31, 30), (30, 31, 29, 28), (28, 29, 25, 24), (26, 30, 28, 24), (31, 27, 25, 29), (32, 33, 35, 34), (34, 35, 39, 38), (38, 39, 37, 36), (36, 37, 33, 32), (34, 38, 36, 32), (39, 35, 33, 37)])
_uv = me_cube_001.uv_layers.new(name='UVMap')
_uv.uv.foreach_set('vector', [0.375, 0.0, 0.625, 0.0, 0.625, 0.25, 0.375, 0.25, 0.375, 0.25, 0.625, 0.25, 0.625, 0.5, 0.375, 0.5, 0.375, 0.5, 0.625, 0.5, 0.625, 0.75, 0.375, 0.75, 0.375, 0.75, 0.625, 0.75, 0.625, 1.0, 0.375, 1.0, 0.125, 0.5, 0.375, 0.5, 0.375, 0.75, 0.125, 0.75, 0.625, 0.5, 0.875, 0.5, 0.875, 0.75, 0.625, 0.75, 0.375, 0.0, 0.625, 0.0, 0.625, 0.25, 0.375, 0.25, 0.375, 0.25, 0.625, 0.25, 0.625, 0.5, 0.375, 0.5, 0.375, 0.5, 0.625, 0.5, 0.625, 0.75, 0.375, 0.75, 0.375, 0.75, 0.625, 0.75, 0.625, 1.0, 0.375, 1.0, 0.125, 0.5, 0.375, 0.5, 0.375, 0.75, 0.125, 0.75, 0.625, 0.5, 0.875, 0.5, 0.875, 0.75, 0.625, 0.75, 0.375, 0.0, 0.625, 0.0, 0.625, 0.25, 0.375, 0.25, 0.375, 0.25, 0.625, 0.25, 0.625, 0.5, 0.375, 0.5, 0.375, 0.5, 0.625, 0.5, 0.625, 0.75, 0.375, 0.75, 0.375, 0.75, 0.625, 0.75, 0.625, 1.0, 0.375, 1.0, 0.125, 0.5, 0.375, 0.5, 0.375, 0.75, 0.125, 0.75, 0.625, 0.5, 0.875, 0.5, 0.875, 0.75, 0.625, 0.75, 0.375, 0.0, 0.625, 0.0, 0.625, 0.25, 0.375, 0.25, 0.375, 0.25, 0.625, 0.25, 0.625, 0.5, 0.375, 0.5, 0.375, 0.5, 0.625, 0.5, 0.625, 0.75, 0.375, 0.75, 0.375, 0.75, 0.625, 0.75, 0.625, 1.0, 0.375, 1.0, 0.125, 0.5, 0.375, 0.5, 0.375, 0.75, 0.125, 0.75, 0.625, 0.5, 0.875, 0.5, 0.875, 0.75, 0.625, 0.75, 0.375, 0.0, 0.625, 0.0, 0.625, 0.25, 0.375, 0.25, 0.375, 0.25, 0.625, 0.25, 0.625, 0.5, 0.375, 0.5, 0.375, 0.5, 0.625, 0.5, 0.625, 0.75, 0.375, 0.75, 0.375, 0.75, 0.625, 0.75, 0.625, 1.0, 0.375, 1.0, 0.125, 0.5, 0.375, 0.5, 0.375, 0.75, 0.125, 0.75, 0.625, 0.5, 0.875, 0.5, 0.875, 0.75, 0.625, 0.75])
me_cube_001.materials.append(mat_material_003)
me_cube_001.update()
me_cube_009 = bpy.data.meshes.new('Cube.009')
me_cube_009.from_pydata([(-1.0, -1.0, 0.07086), (-1.0, -1.0, 0.2502), (-1.0, 0.0742, 0.07086), (-1.0, 0.0742, 0.2502), (-0.6429, -1.0, 0.07086), (-0.6429, -1.0, 0.2502), (-0.6429, 0.0742, 0.07086), (-0.6429, 0.0742, 0.2502), (-1.0, -0.01369, 0.2502), (-1.0, -0.01369, 0.4681), (-1.0, 0.05762, 0.2502), (-1.0, 0.05762, 0.4681), (-0.8877, -0.01369, 0.2502), (-0.8877, -0.01369, 0.4681), (-0.8877, 0.05762, 0.2502), (-0.8877, 0.05762, 0.4681), (-0.7643, -0.03237, 0.2502), (-0.7643, -0.03237, 0.4495), (-0.7643, 0.05356, 0.2502), (-0.7643, 0.05356, 0.4495), (-0.6429, -0.03237, 0.2502), (-0.6429, -0.03237, 0.4495), (-0.6429, 0.05356, 0.2502), (-0.6429, 0.05356, 0.4495), (-1.0, -0.9736, 0.2502), (-1.0, -0.9736, 0.4886), (-1.0, -0.8883, 0.2502), (-1.0, -0.8883, 0.4886), (-0.8935, -0.9736, 0.2502), (-0.8935, -0.9736, 0.4886), (-0.8935, -0.8883, 0.2502), (-0.8935, -0.8883, 0.4886), (-0.7806, -0.9675, 0.2502), (-0.7806, -0.9675, 0.4766), (-0.7806, -0.8823, 0.2502), (-0.7806, -0.8823, 0.4766), (-0.6693, -0.9675, 0.2502), (-0.6693, -0.9675, 0.4766), (-0.6693, -0.8823, 0.2502), (-0.6693, -0.8823, 0.4766)], [], [(0, 1, 3, 2), (2, 3, 7, 6), (6, 7, 5, 4), (4, 5, 1, 0), (2, 6, 4, 0), (7, 3, 1, 5), (8, 9, 11, 10), (10, 11, 15, 14), (14, 15, 13, 12), (12, 13, 9, 8), (10, 14, 12, 8), (15, 11, 9, 13), (16, 17, 19, 18), (18, 19, 23, 22), (22, 23, 21, 20), (20, 21, 17, 16), (18, 22, 20, 16), (23, 19, 17, 21), (24, 25, 27, 26), (26, 27, 31, 30), (30, 31, 29, 28), (28, 29, 25, 24), (26, 30, 28, 24), (31, 27, 25, 29), (32, 33, 35, 34), (34, 35, 39, 38), (38, 39, 37, 36), (36, 37, 33, 32), (34, 38, 36, 32), (39, 35, 33, 37)])
_uv = me_cube_009.uv_layers.new(name='UVMap')
_uv.uv.foreach_set('vector', [0.375, 0.0, 0.625, 0.0, 0.625, 0.25, 0.375, 0.25, 0.375, 0.25, 0.625, 0.25, 0.625, 0.5, 0.375, 0.5, 0.375, 0.5, 0.625, 0.5, 0.625, 0.75, 0.375, 0.75, 0.375, 0.75, 0.625, 0.75, 0.625, 1.0, 0.375, 1.0, 0.125, 0.5, 0.375, 0.5, 0.375, 0.75, 0.125, 0.75, 0.625, 0.5, 0.875, 0.5, 0.875, 0.75, 0.625, 0.75, 0.375, 0.0, 0.625, 0.0, 0.625, 0.25, 0.375, 0.25, 0.375, 0.25, 0.625, 0.25, 0.625, 0.5, 0.375, 0.5, 0.375, 0.5, 0.625, 0.5, 0.625, 0.75, 0.375, 0.75, 0.375, 0.75, 0.625, 0.75, 0.625, 1.0, 0.375, 1.0, 0.125, 0.5, 0.375, 0.5, 0.375, 0.75, 0.125, 0.75, 0.625, 0.5, 0.875, 0.5, 0.875, 0.75, 0.625, 0.75, 0.375, 0.0, 0.625, 0.0, 0.625, 0.25, 0.375, 0.25, 0.375, 0.25, 0.625, 0.25, 0.625, 0.5, 0.375, 0.5, 0.375, 0.5, 0.625, 0.5, 0.625, 0.75, 0.375, 0.75, 0.375, 0.75, 0.625, 0.75, 0.625, 1.0, 0.375, 1.0, 0.125, 0.5, 0.375, 0.5, 0.375, 0.75, 0.125, 0.75, 0.625, 0.5, 0.875, 0.5, 0.875, 0.75, 0.625, 0.75, 0.375, 0.0, 0.625, 0.0, 0.625, 0.25, 0.375, 0.25, 0.375, 0.25, 0.625, 0.25, 0.625, 0.5, 0.375, 0.5, 0.375, 0.5, 0.625, 0.5, 0.625, 0.75, 0.375, 0.75, 0.375, 0.75, 0.625, 0.75, 0.625, 1.0, 0.375, 1.0, 0.125, 0.5, 0.375, 0.5, 0.375, 0.75, 0.125, 0.75, 0.625, 0.5, 0.875, 0.5, 0.875, 0.75, 0.625, 0.75, 0.375, 0.0, 0.625, 0.0, 0.625, 0.25, 0.375, 0.25, 0.375, 0.25, 0.625, 0.25, 0.625, 0.5, 0.375, 0.5, 0.375, 0.5, 0.625, 0.5, 0.625, 0.75, 0.375, 0.75, 0.375, 0.75, 0.625, 0.75, 0.625, 1.0, 0.375, 1.0, 0.125, 0.5, 0.375, 0.5, 0.375, 0.75, 0.125, 0.75, 0.625, 0.5, 0.875, 0.5, 0.875, 0.75, 0.625, 0.75])
me_cube_009.materials.append(mat_material_060)
me_cube_009.update()
me_cube_010 = bpy.data.meshes.new('Cube.010')
me_cube_010.from_pydata([(-1.0, -1.0, -1.0), (-1.0, -1.0, 1.0), (-1.0, 1.0, -1.0), (-1.0, 1.0, 1.0), (1.0, -1.0, -1.0), (1.0, -1.0, 1.0), (1.0, 1.0, -1.0), (1.0, 1.0, 1.0), (-1.204, -1.159, 1.009), (0.005347, -1.063, 1.679), (-1.204, 1.124, 1.009), (0.01155, 0.8751, 1.721), (1.207, -1.154, 1.009), (0.008502, -1.062, 1.681), (1.207, 1.129, 1.009), (0.008667, 0.8735, 1.709)], [], [(0, 1, 3, 2), (2, 3, 7, 6), (6, 7, 5, 4), (4, 5, 1, 0), (2, 6, 4, 0), (7, 3, 1, 5), (8, 9, 11, 10), (10, 11, 15, 14), (14, 15, 13, 12), (12, 13, 9, 8), (10, 14, 12, 8), (15, 11, 9, 13)])
_uv = me_cube_010.uv_layers.new(name='UVMap')
_uv.uv.foreach_set('vector', [0.375, 0.0, 0.625, 0.0, 0.625, 0.25, 0.375, 0.25, 0.375, 0.25, 0.625, 0.25, 0.625, 0.5, 0.375, 0.5, 0.375, 0.5, 0.625, 0.5, 0.625, 0.75, 0.375, 0.75, 0.375, 0.75, 0.625, 0.75, 0.625, 1.0, 0.375, 1.0, 0.125, 0.5, 0.375, 0.5, 0.375, 0.75, 0.125, 0.75, 0.625, 0.5, 0.875, 0.5, 0.875, 0.75, 0.625, 0.75, 0.375, 0.0, 0.625, 0.0, 0.625, 0.25, 0.375, 0.25, 0.375, 0.25, 0.625, 0.25, 0.625, 0.5, 0.375, 0.5, 0.375, 0.5, 0.625, 0.5, 0.625, 0.75, 0.375, 0.75, 0.375, 0.75, 0.625, 0.75, 0.625, 1.0, 0.375, 1.0, 0.125, 0.5, 0.375, 0.5, 0.375, 0.75, 0.125, 0.75, 0.625, 0.5, 0.875, 0.5, 0.875, 0.75, 0.625, 0.75])
me_cube_010.materials.append(mat_material_061)
me_cube_010.update()
me_cube_011 = bpy.data.meshes.new('Cube.011')
me_cube_011.from_pydata([(-0.7746, 0.8147, -1.0), (-0.7746, 1.031, -1.0), (-0.1395, 0.8147, -1.0), (-0.1395, 1.031, -1.0), (-0.7746, 0.8147, 0.1273), (-0.7746, 1.031, 0.1273), (-0.1395, 0.8147, 0.1273), (-0.1395, 1.031, 0.1273)], [], [(0, 1, 3, 2), (2, 3, 7, 6), (6, 7, 5, 4), (4, 5, 1, 0), (2, 6, 4, 0), (7, 3, 1, 5)])
_uv = me_cube_011.uv_layers.new(name='UVMap')
_uv.uv.foreach_set('vector', [0.375, 0.0, 0.625, 0.0, 0.625, 0.25, 0.375, 0.25, 0.375, 0.25, 0.625, 0.25, 0.625, 0.5, 0.375, 0.5, 0.375, 0.5, 0.625, 0.5, 0.625, 0.75, 0.375, 0.75, 0.375, 0.75, 0.625, 0.75, 0.625, 1.0, 0.375, 1.0, 0.125, 0.5, 0.375, 0.5, 0.375, 0.75, 0.125, 0.75, 0.625, 0.5, 0.875, 0.5, 0.875, 0.75, 0.625, 0.75])
me_cube_011.materials.append(mat_material_003)
me_cube_011.update()
me_cube_012 = bpy.data.meshes.new('Cube.012')
me_cube_012.from_pydata([(0.113, 0.6721, -0.07671), (0.113, 1.057, -0.07671), (0.6533, 0.6721, -0.07671), (0.6533, 1.057, -0.07671), (0.113, 0.6721, 0.4463), (0.113, 1.057, 0.4463), (0.6533, 0.6721, 0.4463), (0.6533, 1.057, 0.4463)], [], [(0, 1, 3, 2), (2, 3, 7, 6), (6, 7, 5, 4), (4, 5, 1, 0), (2, 6, 4, 0), (7, 3, 1, 5)])
_uv = me_cube_012.uv_layers.new(name='UVMap')
_uv.uv.foreach_set('vector', [0.375, 0.0, 0.625, 0.0, 0.625, 0.25, 0.375, 0.25, 0.375, 0.25, 0.625, 0.25, 0.625, 0.5, 0.375, 0.5, 0.375, 0.5, 0.625, 0.5, 0.625, 0.75, 0.375, 0.75, 0.375, 0.75, 0.625, 0.75, 0.625, 1.0, 0.375, 1.0, 0.125, 0.5, 0.375, 0.5, 0.375, 0.75, 0.125, 0.75, 0.625, 0.5, 0.875, 0.5, 0.875, 0.75, 0.625, 0.75])
me_cube_012.materials.append(mat_material_062)
me_cube_012.update()
me_cube_008 = bpy.data.meshes.new('Cube.008')
me_cube_008.from_pydata([(-1.0, -1.0, -1.0), (-0.9992, -0.8771, -0.4492), (-1.0, -0.5358, -1.0), (-0.9229, -0.501, -0.3897), (-0.6508, -1.0, -1.0), (-0.6967, -0.847, -0.4656), (-0.6508, -0.5358, -1.0), (-0.7357, -0.6075, -0.2691)], [], [(0, 1, 3, 2), (2, 3, 7, 6), (6, 7, 5, 4), (4, 5, 1, 0), (2, 6, 4, 0), (7, 3, 1, 5)])
_uv = me_cube_008.uv_layers.new(name='UVMap')
_uv.uv.foreach_set('vector', [0.375, 0.0, 0.625, 0.0, 0.625, 0.25, 0.375, 0.25, 0.375, 0.25, 0.625, 0.25, 0.625, 0.5, 0.375, 0.5, 0.375, 0.5, 0.625, 0.5, 0.625, 0.75, 0.375, 0.75, 0.375, 0.75, 0.625, 0.75, 0.625, 1.0, 0.375, 1.0, 0.125, 0.5, 0.375, 0.5, 0.375, 0.75, 0.125, 0.75, 0.625, 0.5, 0.875, 0.5, 0.875, 0.75, 0.625, 0.75])
me_cube_008.materials.append(mat_material_063)
me_cube_008.update()
me_cube_013 = bpy.data.meshes.new('Cube.013')
me_cube_013.from_pydata([(-1.0, -1.0, -1.0), (-0.9984, -0.7212, -0.5608), (-1.0, -0.5358, -1.0), (-0.9019, -0.3748, -0.4858), (-0.6508, -1.0, -1.0), (-0.6062, -0.8266, -0.5063), (-0.6508, -0.5358, -1.0), (-0.7442, -0.4082, -0.4089)], [], [(0, 1, 3, 2), (2, 3, 7, 6), (6, 7, 5, 4), (4, 5, 1, 0), (2, 6, 4, 0), (7, 3, 1, 5)])
_uv = me_cube_013.uv_layers.new(name='UVMap')
_uv.uv.foreach_set('vector', [0.375, 0.0, 0.625, 0.0, 0.625, 0.25, 0.375, 0.25, 0.375, 0.25, 0.625, 0.25, 0.625, 0.5, 0.375, 0.5, 0.375, 0.5, 0.625, 0.5, 0.625, 0.75, 0.375, 0.75, 0.375, 0.75, 0.625, 0.75, 0.625, 1.0, 0.375, 1.0, 0.125, 0.5, 0.375, 0.5, 0.375, 0.75, 0.125, 0.75, 0.625, 0.5, 0.875, 0.5, 0.875, 0.75, 0.625, 0.75])
me_cube_013.materials.append(mat_material_063)
me_cube_013.update()

# ---- objects
ob_light = bpy.data.objects.new('Light', light_light)
ob_camera = bpy.data.objects.new('Camera', cam_camera)
ob_pasto = bpy.data.objects.new('Pasto', me_cube_002)
ob_arena = bpy.data.objects.new('Arena', me_cube_003)
ob_agua = bpy.data.objects.new('Agua', me_cube_004)
ob_base = bpy.data.objects.new('Base', me_cube_005)
ob_pasto_001 = bpy.data.objects.new('Pasto.001', me_cube_006)
ob_cube = bpy.data.objects.new('Cube', me_cube_007)
ob_pino = bpy.data.objects.new('Pino', me_cone)
ob_rock = bpy.data.objects.new('Rock', None)
ob_rock_001 = bpy.data.objects.new('Rock.001', None)
ob_rock_015 = bpy.data.objects.new('Rock.015', None)
ob_rock_016 = bpy.data.objects.new('Rock.016', None)
ob_rock_017 = bpy.data.objects.new('Rock.017', None)
ob_rock_018 = bpy.data.objects.new('Rock.018', None)
ob_rock_019 = bpy.data.objects.new('Rock.019', None)
ob_rock_020 = bpy.data.objects.new('Rock.020', None)
ob_rock_021 = bpy.data.objects.new('Rock.021', None)
ob_rock_022 = bpy.data.objects.new('Rock.022', None)
ob_banca = bpy.data.objects.new('Banca', me_cube)
ob_banca_001 = bpy.data.objects.new('Banca.001', me_cube_001)
ob_banca_002 = bpy.data.objects.new('Banca.002', me_cube_009)
ob_casa = bpy.data.objects.new('Casa', me_cube_010)
ob_puerta = bpy.data.objects.new('Puerta', me_cube_011)
ob_ventana = bpy.data.objects.new('Ventana', me_cube_012)
ob_cube_001 = bpy.data.objects.new('Cube.001', me_cube_008)
ob_cube_002 = bpy.data.objects.new('Cube.002', me_cube_013)

# ---- transforms, parenting, visibility, modifiers, constraints
ob_light.location = (4.076, 1.005, 5.904)
ob_light.rotation_euler = (0.6503, 0.05522, 1.866)
ob_light.lock_rotations_4d = False
ob_light.empty_display_type = 'ARROWS'
ob_light.color = (0.0, 0.0, 0.0, 0.0)
ob_light.lineart.crease_threshold = 0.0
ob_camera.location = (7.359, -6.926, 4.958)
ob_camera.rotation_euler = (1.109, 0.0, 0.8149)
ob_camera.lock_rotations_4d = False
ob_camera.empty_display_type = 'ARROWS'
ob_camera.color = (0.0, 0.0, 0.0, 0.0)
ob_camera.display_type = 'WIRE'
ob_camera.lineart.crease_threshold = 0.0
ob_pasto.location = (0.0, 0.0, 0.0)
ob_pasto.scale = (5.143, 5.772, 0.6224)
ob_arena.location = (0.0, 0.0, 0.0)
ob_arena.scale = (5.143, 5.772, 0.6224)
ob_agua.location = (0.0, 0.0, 0.0)
ob_agua.scale = (5.143, 5.772, 0.6224)
ob_base.location = (0.0, 0.0, 0.0)
ob_base.scale = (5.143, 5.772, 0.6224)
ob_pasto_001.location = (0.0, 0.0, 0.0)
ob_pasto_001.scale = (5.143, 5.772, 0.6224)
ob_cube.parent = ob_pino
ob_cube.matrix_parent_inverse = Matrix(((1.0, -0.0, 0.0, 3.955), (-0.0, 1.0, -0.0, 3.662), (-0.0, 0.0, 1.0, -3.429), (-0.0, 0.0, -0.0, 1.0)))
ob_cube.location = (-3.322, -4.366, 1.59)
ob_pino.location = (-3.955, -3.662, 2.923)
ob_rock.location = (0.6749, -1.607, 0.4964)
ob_rock.scale = (0.1709, 0.1709, 0.1709)
ob_rock.empty_image_offset = (0.0, 0.0)
ob_rock_001.location = (-1.349, -0.6493, 0.4881)
ob_rock_001.scale = (0.1709, 0.1709, 0.1709)
ob_rock_001.empty_image_offset = (0.0, 0.0)
ob_rock_015.location = (-4.724, -1.738, 0.5145)
ob_rock_015.scale = (0.1709, 0.1709, 0.1709)
ob_rock_015.empty_image_offset = (0.0, 0.0)
ob_rock_016.location = (-1.281, -1.953, 0.499)
ob_rock_016.scale = (0.1709, 0.1709, 0.1709)
ob_rock_016.empty_image_offset = (0.0, 0.0)
ob_rock_017.location = (-3.127, -1.211, 0.4789)
ob_rock_017.scale = (0.1709, 0.1709, 0.1709)
ob_rock_017.empty_image_offset = (0.0, 0.0)
ob_rock_018.location = (-2.557, -4.735, 0.5026)
ob_rock_018.scale = (0.1709, 0.1709, 0.1709)
ob_rock_018.empty_image_offset = (0.0, 0.0)
ob_rock_019.location = (-3.367, -3.861, 0.4625)
ob_rock_019.scale = (0.1709, 0.1709, 0.1709)
ob_rock_019.empty_image_offset = (0.0, 0.0)
ob_rock_020.location = (-3.074, -2.199, 0.4897)
ob_rock_020.scale = (0.1709, 0.1709, 0.1709)
ob_rock_020.empty_image_offset = (0.0, 0.0)
ob_rock_021.location = (-0.3339, -1.521, 0.4758)
ob_rock_021.scale = (0.1709, 0.1709, 0.1709)
ob_rock_021.empty_image_offset = (0.0, 0.0)
ob_rock_022.location = (-1.873, -2.632, 0.4659)
ob_rock_022.scale = (0.1709, 0.1709, 0.1709)
ob_rock_022.empty_image_offset = (0.0, 0.0)
ob_banca.location = (1.883, 0.09785, 0.8814)
ob_banca.rotation_euler = (0.0, -0.0, 1.548)
ob_banca.scale = (-0.6167, -0.6167, -0.6167)
ob_banca_001.location = (2.925, 0.09785, 0.8814)
ob_banca_001.rotation_euler = (0.0, -0.0, 1.548)
ob_banca_001.scale = (-0.6167, -0.6167, -0.6167)
ob_banca_002.location = (3.939, 0.09785, 0.8814)
ob_banca_002.rotation_euler = (0.0, -0.0, 1.548)
ob_banca_002.scale = (-0.6167, -0.6167, -0.6167)
ob_casa.location = (0.5302, -3.508, 1.632)
ob_puerta.location = (0.5302, -3.508, 1.632)
ob_ventana.location = (0.5302, -3.508, 1.632)
ob_cube_001.location = (2.25, -1.497, 1.394)
ob_cube_002.location = (1.855, -1.639, 1.338)

# ---- collection membership
col_collection.objects.link(ob_light)
col_collection.objects.link(ob_camera)
col_collection.objects.link(ob_pasto)
col_collection.objects.link(ob_arena)
col_collection.objects.link(ob_agua)
col_collection.objects.link(ob_base)
col_collection.objects.link(ob_pasto_001)
col_collection.objects.link(ob_cube)
col_collection.objects.link(ob_pino)
col_collection.objects.link(ob_rock)
col_collection.objects.link(ob_rock_001)
col_collection.objects.link(ob_rock_015)
col_collection.objects.link(ob_rock_016)
col_collection.objects.link(ob_rock_017)
col_collection.objects.link(ob_rock_018)
col_collection.objects.link(ob_rock_019)
col_collection.objects.link(ob_rock_020)
col_collection.objects.link(ob_rock_021)
col_collection.objects.link(ob_rock_022)
col_collection.objects.link(ob_banca)
col_collection.objects.link(ob_banca_001)
col_collection.objects.link(ob_banca_002)
col_collection.objects.link(ob_casa)
col_collection.objects.link(ob_puerta)
col_collection.objects.link(ob_ventana)
col_collection.objects.link(ob_cube_001)
col_collection.objects.link(ob_cube_002)

# ---- scene / render settings (as saved in the file)
scene.camera = ob_camera
scene.frame_start = 1; scene.frame_end = 250; scene.frame_set(1)
scene.render.engine = 'BLENDER_EEVEE_NEXT'
scene.cycles.sampling_pattern = 'TABULATED_SOBOL'
scene.view_settings.view_transform = 'Filmic'
bpy.context.view_layer.update()
